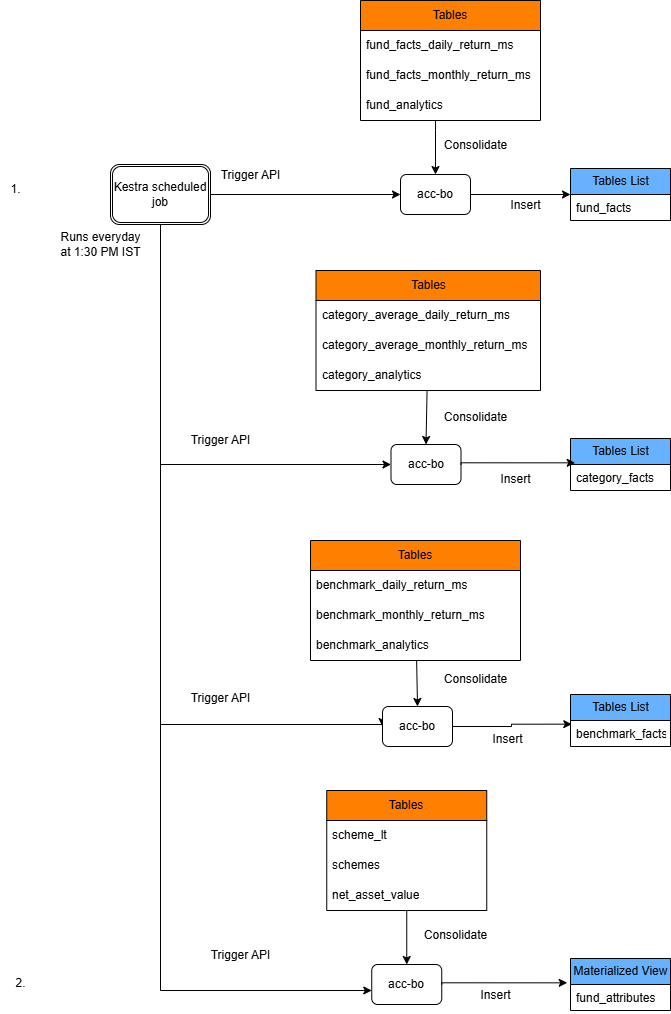

The diagram above was exported from draw.io. Its source (the exported page's mxGraphModel, read from the mxfile embedded in the PNG):
<mxGraphModel dx="1050" dy="565" grid="1" gridSize="10" guides="1" tooltips="1" connect="1" arrows="1" fold="1" page="1" pageScale="1" pageWidth="850" pageHeight="1100" math="0" shadow="0">
  <root>
    <mxCell id="0" />
    <mxCell id="1" parent="0" />
    <mxCell id="ArvW-Pej8HNX4VQ2azAv-1" value="" style="edgeStyle=orthogonalEdgeStyle;rounded=0;orthogonalLoop=1;jettySize=auto;html=1;" parent="1" source="ArvW-Pej8HNX4VQ2azAv-2" target="ArvW-Pej8HNX4VQ2azAv-4" edge="1">
      <mxGeometry relative="1" as="geometry" />
    </mxCell>
    <mxCell id="ArvW-Pej8HNX4VQ2azAv-43" style="edgeStyle=orthogonalEdgeStyle;rounded=0;orthogonalLoop=1;jettySize=auto;html=1;exitX=0.5;exitY=1;exitDx=0;exitDy=0;entryX=0;entryY=0.5;entryDx=0;entryDy=0;" parent="1" source="ArvW-Pej8HNX4VQ2azAv-2" target="ArvW-Pej8HNX4VQ2azAv-18" edge="1">
      <mxGeometry relative="1" as="geometry" />
    </mxCell>
    <mxCell id="ArvW-Pej8HNX4VQ2azAv-44" style="edgeStyle=orthogonalEdgeStyle;rounded=0;orthogonalLoop=1;jettySize=auto;html=1;exitX=0.25;exitY=1;exitDx=0;exitDy=0;entryX=0;entryY=0.5;entryDx=0;entryDy=0;" parent="1" source="ArvW-Pej8HNX4VQ2azAv-2" target="ArvW-Pej8HNX4VQ2azAv-31" edge="1">
      <mxGeometry relative="1" as="geometry">
        <Array as="points">
          <mxPoint x="190" y="234" />
          <mxPoint x="190" y="734" />
          <mxPoint x="412" y="734" />
        </Array>
      </mxGeometry>
    </mxCell>
    <mxCell id="ArvW-Pej8HNX4VQ2azAv-2" value="Kestra scheduled job" style="shape=ext;double=1;rounded=1;whiteSpace=wrap;html=1;" parent="1" vertex="1">
      <mxGeometry x="140" y="174" width="100" height="60" as="geometry" />
    </mxCell>
    <mxCell id="ArvW-Pej8HNX4VQ2azAv-4" value="acc-bo" style="whiteSpace=wrap;html=1;rounded=1;" parent="1" vertex="1">
      <mxGeometry x="430" y="184" width="70" height="40" as="geometry" />
    </mxCell>
    <mxCell id="ArvW-Pej8HNX4VQ2azAv-5" value="Trigger&amp;nbsp;API" style="text;html=1;align=center;verticalAlign=middle;resizable=0;points=[];autosize=1;strokeColor=none;fillColor=none;" parent="1" vertex="1">
      <mxGeometry x="240" y="170" width="80" height="30" as="geometry" />
    </mxCell>
    <mxCell id="BziGylHTax5cuXa0G01F-2" style="edgeStyle=orthogonalEdgeStyle;rounded=0;orthogonalLoop=1;jettySize=auto;html=1;exitX=1;exitY=0.5;exitDx=0;exitDy=0;entryX=0;entryY=0.5;entryDx=0;entryDy=0;" parent="1" source="ArvW-Pej8HNX4VQ2azAv-4" target="ArvW-Pej8HNX4VQ2azAv-8" edge="1">
      <mxGeometry relative="1" as="geometry">
        <mxPoint x="511.5" y="204" as="sourcePoint" />
      </mxGeometry>
    </mxCell>
    <mxCell id="ArvW-Pej8HNX4VQ2azAv-8" value="Tables List" style="swimlane;fontStyle=0;childLayout=stackLayout;horizontal=1;startSize=26;fillColor=#66B2FF;horizontalStack=0;resizeParent=1;resizeParentMax=0;resizeLast=0;collapsible=1;marginBottom=0;html=1;" parent="1" vertex="1">
      <mxGeometry x="600" y="178" width="100" height="52" as="geometry" />
    </mxCell>
    <mxCell id="ArvW-Pej8HNX4VQ2azAv-9" value="fund_facts" style="text;strokeColor=none;fillColor=none;align=left;verticalAlign=top;spacingLeft=4;spacingRight=4;overflow=hidden;rotatable=0;points=[[0,0.5],[1,0.5]];portConstraint=eastwest;whiteSpace=wrap;html=1;" parent="ArvW-Pej8HNX4VQ2azAv-8" vertex="1">
      <mxGeometry y="26" width="100" height="26" as="geometry" />
    </mxCell>
    <mxCell id="ArvW-Pej8HNX4VQ2azAv-10" value="Insert" style="text;html=1;align=center;verticalAlign=middle;resizable=0;points=[];autosize=1;strokeColor=none;fillColor=none;" parent="1" vertex="1">
      <mxGeometry x="530" y="200" width="50" height="30" as="geometry" />
    </mxCell>
    <mxCell id="ArvW-Pej8HNX4VQ2azAv-11" value="Tables" style="swimlane;fontStyle=0;childLayout=stackLayout;horizontal=1;startSize=30;horizontalStack=0;resizeParent=1;resizeParentMax=0;resizeLast=0;collapsible=1;marginBottom=0;whiteSpace=wrap;html=1;fillColor=#FF8000;" parent="1" vertex="1">
      <mxGeometry x="390" y="10" width="180" height="120" as="geometry" />
    </mxCell>
    <mxCell id="ArvW-Pej8HNX4VQ2azAv-12" value="fund_facts_daily_return_ms" style="text;strokeColor=none;fillColor=none;align=left;verticalAlign=middle;spacingLeft=4;spacingRight=4;overflow=hidden;points=[[0,0.5],[1,0.5]];portConstraint=eastwest;rotatable=0;whiteSpace=wrap;html=1;" parent="ArvW-Pej8HNX4VQ2azAv-11" vertex="1">
      <mxGeometry y="30" width="180" height="30" as="geometry" />
    </mxCell>
    <mxCell id="ArvW-Pej8HNX4VQ2azAv-13" value="fund_facts_monthly_return_ms" style="text;strokeColor=none;fillColor=none;align=left;verticalAlign=middle;spacingLeft=4;spacingRight=4;overflow=hidden;points=[[0,0.5],[1,0.5]];portConstraint=eastwest;rotatable=0;whiteSpace=wrap;html=1;" parent="ArvW-Pej8HNX4VQ2azAv-11" vertex="1">
      <mxGeometry y="60" width="180" height="30" as="geometry" />
    </mxCell>
    <mxCell id="ArvW-Pej8HNX4VQ2azAv-14" value="fund_analytics" style="text;strokeColor=none;fillColor=none;align=left;verticalAlign=middle;spacingLeft=4;spacingRight=4;overflow=hidden;points=[[0,0.5],[1,0.5]];portConstraint=eastwest;rotatable=0;whiteSpace=wrap;html=1;" parent="ArvW-Pej8HNX4VQ2azAv-11" vertex="1">
      <mxGeometry y="90" width="180" height="30" as="geometry" />
    </mxCell>
    <mxCell id="ArvW-Pej8HNX4VQ2azAv-16" value="Consolidate" style="text;html=1;align=center;verticalAlign=middle;resizable=0;points=[];autosize=1;strokeColor=none;fillColor=none;" parent="1" vertex="1">
      <mxGeometry x="460" y="140" width="90" height="30" as="geometry" />
    </mxCell>
    <mxCell id="ArvW-Pej8HNX4VQ2azAv-18" value="acc-bo" style="whiteSpace=wrap;html=1;rounded=1;" parent="1" vertex="1">
      <mxGeometry x="420.5" y="454" width="70" height="40" as="geometry" />
    </mxCell>
    <mxCell id="ArvW-Pej8HNX4VQ2azAv-21" value="Tables List" style="swimlane;fontStyle=0;childLayout=stackLayout;horizontal=1;startSize=26;fillColor=#66B2FF;horizontalStack=0;resizeParent=1;resizeParentMax=0;resizeLast=0;collapsible=1;marginBottom=0;html=1;" parent="1" vertex="1">
      <mxGeometry x="600" y="448" width="100" height="52" as="geometry" />
    </mxCell>
    <mxCell id="ArvW-Pej8HNX4VQ2azAv-22" value="category_facts" style="text;strokeColor=none;fillColor=none;align=left;verticalAlign=top;spacingLeft=4;spacingRight=4;overflow=hidden;rotatable=0;points=[[0,0.5],[1,0.5]];portConstraint=eastwest;whiteSpace=wrap;html=1;" parent="ArvW-Pej8HNX4VQ2azAv-21" vertex="1">
      <mxGeometry y="26" width="100" height="26" as="geometry" />
    </mxCell>
    <mxCell id="ArvW-Pej8HNX4VQ2azAv-23" value="Insert" style="text;html=1;align=center;verticalAlign=middle;resizable=0;points=[];autosize=1;strokeColor=none;fillColor=none;" parent="1" vertex="1">
      <mxGeometry x="520" y="474" width="50" height="30" as="geometry" />
    </mxCell>
    <mxCell id="BziGylHTax5cuXa0G01F-3" value="" style="rounded=0;orthogonalLoop=1;jettySize=auto;html=1;entryX=0.5;entryY=0;entryDx=0;entryDy=0;" parent="1" source="ArvW-Pej8HNX4VQ2azAv-25" target="ArvW-Pej8HNX4VQ2azAv-18" edge="1">
      <mxGeometry relative="1" as="geometry">
        <mxPoint x="455.5" y="444" as="targetPoint" />
      </mxGeometry>
    </mxCell>
    <mxCell id="ArvW-Pej8HNX4VQ2azAv-25" value="Tables" style="swimlane;fontStyle=0;childLayout=stackLayout;horizontal=1;startSize=30;horizontalStack=0;resizeParent=1;resizeParentMax=0;resizeLast=0;collapsible=1;marginBottom=0;whiteSpace=wrap;html=1;fillColor=#FF8000;" parent="1" vertex="1">
      <mxGeometry x="345.5" y="280" width="224.5" height="120" as="geometry" />
    </mxCell>
    <mxCell id="ArvW-Pej8HNX4VQ2azAv-26" value="category_average_daily_return_ms" style="text;strokeColor=none;fillColor=none;align=left;verticalAlign=middle;spacingLeft=4;spacingRight=4;overflow=hidden;points=[[0,0.5],[1,0.5]];portConstraint=eastwest;rotatable=0;whiteSpace=wrap;html=1;" parent="ArvW-Pej8HNX4VQ2azAv-25" vertex="1">
      <mxGeometry y="30" width="224.5" height="30" as="geometry" />
    </mxCell>
    <mxCell id="ArvW-Pej8HNX4VQ2azAv-27" value="category_average_monthly_return_ms" style="text;strokeColor=none;fillColor=none;align=left;verticalAlign=middle;spacingLeft=4;spacingRight=4;overflow=hidden;points=[[0,0.5],[1,0.5]];portConstraint=eastwest;rotatable=0;whiteSpace=wrap;html=1;" parent="ArvW-Pej8HNX4VQ2azAv-25" vertex="1">
      <mxGeometry y="60" width="224.5" height="30" as="geometry" />
    </mxCell>
    <mxCell id="ArvW-Pej8HNX4VQ2azAv-28" value="category_analytics" style="text;strokeColor=none;fillColor=none;align=left;verticalAlign=middle;spacingLeft=4;spacingRight=4;overflow=hidden;points=[[0,0.5],[1,0.5]];portConstraint=eastwest;rotatable=0;whiteSpace=wrap;html=1;" parent="ArvW-Pej8HNX4VQ2azAv-25" vertex="1">
      <mxGeometry y="90" width="224.5" height="30" as="geometry" />
    </mxCell>
    <mxCell id="ArvW-Pej8HNX4VQ2azAv-29" value="Consolidate" style="text;html=1;align=center;verticalAlign=middle;resizable=0;points=[];autosize=1;strokeColor=none;fillColor=none;" parent="1" vertex="1">
      <mxGeometry x="460" y="412" width="90" height="30" as="geometry" />
    </mxCell>
    <mxCell id="ArvW-Pej8HNX4VQ2azAv-31" value="acc-bo" style="whiteSpace=wrap;html=1;rounded=1;" parent="1" vertex="1">
      <mxGeometry x="412" y="716" width="70" height="40" as="geometry" />
    </mxCell>
    <mxCell id="ArvW-Pej8HNX4VQ2azAv-34" value="Tables List" style="swimlane;fontStyle=0;childLayout=stackLayout;horizontal=1;startSize=26;fillColor=#66B2FF;horizontalStack=0;resizeParent=1;resizeParentMax=0;resizeLast=0;collapsible=1;marginBottom=0;html=1;" parent="1" vertex="1">
      <mxGeometry x="600" y="704" width="100" height="52" as="geometry" />
    </mxCell>
    <mxCell id="ArvW-Pej8HNX4VQ2azAv-35" value="benchmark_facts" style="text;strokeColor=none;fillColor=none;align=left;verticalAlign=top;spacingLeft=4;spacingRight=4;overflow=hidden;rotatable=0;points=[[0,0.5],[1,0.5]];portConstraint=eastwest;whiteSpace=wrap;html=1;" parent="ArvW-Pej8HNX4VQ2azAv-34" vertex="1">
      <mxGeometry y="26" width="100" height="26" as="geometry" />
    </mxCell>
    <mxCell id="ArvW-Pej8HNX4VQ2azAv-36" value="Insert" style="text;html=1;align=center;verticalAlign=middle;resizable=0;points=[];autosize=1;strokeColor=none;fillColor=none;" parent="1" vertex="1">
      <mxGeometry x="511.5" y="734" width="50" height="30" as="geometry" />
    </mxCell>
    <mxCell id="BziGylHTax5cuXa0G01F-5" value="" style="rounded=0;orthogonalLoop=1;jettySize=auto;html=1;entryX=0.5;entryY=0;entryDx=0;entryDy=0;" parent="1" source="ArvW-Pej8HNX4VQ2azAv-38" target="ArvW-Pej8HNX4VQ2azAv-31" edge="1">
      <mxGeometry relative="1" as="geometry">
        <mxPoint x="447" y="704" as="targetPoint" />
      </mxGeometry>
    </mxCell>
    <mxCell id="ArvW-Pej8HNX4VQ2azAv-38" value="Tables" style="swimlane;fontStyle=0;childLayout=stackLayout;horizontal=1;startSize=30;horizontalStack=0;resizeParent=1;resizeParentMax=0;resizeLast=0;collapsible=1;marginBottom=0;whiteSpace=wrap;html=1;fillColor=#FF8000;" parent="1" vertex="1">
      <mxGeometry x="340" y="550" width="210" height="120" as="geometry">
        <mxRectangle x="560" y="570" width="80" height="30" as="alternateBounds" />
      </mxGeometry>
    </mxCell>
    <mxCell id="ArvW-Pej8HNX4VQ2azAv-39" value="benchmark_daily_return_ms" style="text;strokeColor=none;fillColor=none;align=left;verticalAlign=middle;spacingLeft=4;spacingRight=4;overflow=hidden;points=[[0,0.5],[1,0.5]];portConstraint=eastwest;rotatable=0;whiteSpace=wrap;html=1;" parent="ArvW-Pej8HNX4VQ2azAv-38" vertex="1">
      <mxGeometry y="30" width="210" height="30" as="geometry" />
    </mxCell>
    <mxCell id="ArvW-Pej8HNX4VQ2azAv-40" value="benchmark_monthly_return_ms" style="text;strokeColor=none;fillColor=none;align=left;verticalAlign=middle;spacingLeft=4;spacingRight=4;overflow=hidden;points=[[0,0.5],[1,0.5]];portConstraint=eastwest;rotatable=0;whiteSpace=wrap;html=1;" parent="ArvW-Pej8HNX4VQ2azAv-38" vertex="1">
      <mxGeometry y="60" width="210" height="30" as="geometry" />
    </mxCell>
    <mxCell id="ArvW-Pej8HNX4VQ2azAv-41" value="benchmark_analytics" style="text;strokeColor=none;fillColor=none;align=left;verticalAlign=middle;spacingLeft=4;spacingRight=4;overflow=hidden;points=[[0,0.5],[1,0.5]];portConstraint=eastwest;rotatable=0;whiteSpace=wrap;html=1;" parent="ArvW-Pej8HNX4VQ2azAv-38" vertex="1">
      <mxGeometry y="90" width="210" height="30" as="geometry" />
    </mxCell>
    <mxCell id="ArvW-Pej8HNX4VQ2azAv-42" value="Consolidate" style="text;html=1;align=center;verticalAlign=middle;resizable=0;points=[];autosize=1;strokeColor=none;fillColor=none;" parent="1" vertex="1">
      <mxGeometry x="460" y="674" width="90" height="30" as="geometry" />
    </mxCell>
    <mxCell id="ArvW-Pej8HNX4VQ2azAv-45" value="" style="edgeStyle=orthogonalEdgeStyle;rounded=0;orthogonalLoop=1;jettySize=auto;html=1;exitX=0.5;exitY=1;exitDx=0;exitDy=0;" parent="1" source="ArvW-Pej8HNX4VQ2azAv-2" target="ArvW-Pej8HNX4VQ2azAv-48" edge="1">
      <mxGeometry relative="1" as="geometry">
        <mxPoint x="240" y="994" as="sourcePoint" />
        <Array as="points">
          <mxPoint x="190" y="1000" />
        </Array>
      </mxGeometry>
    </mxCell>
    <mxCell id="ArvW-Pej8HNX4VQ2azAv-48" value="acc-bo" style="whiteSpace=wrap;html=1;rounded=1;" parent="1" vertex="1">
      <mxGeometry x="401.25" y="974" width="70" height="40" as="geometry" />
    </mxCell>
    <mxCell id="ArvW-Pej8HNX4VQ2azAv-49" value="Trigger&amp;nbsp;API" style="text;html=1;align=center;verticalAlign=middle;resizable=0;points=[];autosize=1;strokeColor=none;fillColor=none;" parent="1" vertex="1">
      <mxGeometry x="230" y="950" width="80" height="30" as="geometry" />
    </mxCell>
    <mxCell id="ArvW-Pej8HNX4VQ2azAv-52" value="Materialized View" style="swimlane;fontStyle=0;childLayout=stackLayout;horizontal=1;startSize=26;fillColor=#66B2FF;horizontalStack=0;resizeParent=1;resizeParentMax=0;resizeLast=0;collapsible=1;marginBottom=0;html=1;" parent="1" vertex="1">
      <mxGeometry x="600" y="968" width="100" height="52" as="geometry" />
    </mxCell>
    <mxCell id="ArvW-Pej8HNX4VQ2azAv-53" value="fund_attributes" style="text;strokeColor=none;fillColor=none;align=left;verticalAlign=top;spacingLeft=4;spacingRight=4;overflow=hidden;rotatable=0;points=[[0,0.5],[1,0.5]];portConstraint=eastwest;whiteSpace=wrap;html=1;" parent="ArvW-Pej8HNX4VQ2azAv-52" vertex="1">
      <mxGeometry y="26" width="100" height="26" as="geometry" />
    </mxCell>
    <mxCell id="ArvW-Pej8HNX4VQ2azAv-54" value="Insert" style="text;html=1;align=center;verticalAlign=middle;resizable=0;points=[];autosize=1;strokeColor=none;fillColor=none;" parent="1" vertex="1">
      <mxGeometry x="500" y="990" width="50" height="30" as="geometry" />
    </mxCell>
    <mxCell id="BziGylHTax5cuXa0G01F-8" value="" style="edgeStyle=orthogonalEdgeStyle;rounded=0;orthogonalLoop=1;jettySize=auto;html=1;entryX=0.5;entryY=0;entryDx=0;entryDy=0;" parent="1" source="ArvW-Pej8HNX4VQ2azAv-56" target="ArvW-Pej8HNX4VQ2azAv-48" edge="1">
      <mxGeometry relative="1" as="geometry">
        <mxPoint x="436.29999999999995" y="964" as="targetPoint" />
      </mxGeometry>
    </mxCell>
    <mxCell id="ArvW-Pej8HNX4VQ2azAv-56" value="Tables" style="swimlane;fontStyle=0;childLayout=stackLayout;horizontal=1;startSize=30;horizontalStack=0;resizeParent=1;resizeParentMax=0;resizeLast=0;collapsible=1;marginBottom=0;whiteSpace=wrap;html=1;fillColor=#FF8000;" parent="1" vertex="1">
      <mxGeometry x="356.25" y="800" width="160" height="120" as="geometry" />
    </mxCell>
    <mxCell id="ArvW-Pej8HNX4VQ2azAv-57" value="scheme_lt" style="text;strokeColor=none;fillColor=none;align=left;verticalAlign=middle;spacingLeft=4;spacingRight=4;overflow=hidden;points=[[0,0.5],[1,0.5]];portConstraint=eastwest;rotatable=0;whiteSpace=wrap;html=1;" parent="ArvW-Pej8HNX4VQ2azAv-56" vertex="1">
      <mxGeometry y="30" width="160" height="30" as="geometry" />
    </mxCell>
    <mxCell id="ArvW-Pej8HNX4VQ2azAv-58" value="schemes" style="text;strokeColor=none;fillColor=none;align=left;verticalAlign=middle;spacingLeft=4;spacingRight=4;overflow=hidden;points=[[0,0.5],[1,0.5]];portConstraint=eastwest;rotatable=0;whiteSpace=wrap;html=1;" parent="ArvW-Pej8HNX4VQ2azAv-56" vertex="1">
      <mxGeometry y="60" width="160" height="30" as="geometry" />
    </mxCell>
    <mxCell id="ArvW-Pej8HNX4VQ2azAv-59" value="net_asset_value" style="text;strokeColor=none;fillColor=none;align=left;verticalAlign=middle;spacingLeft=4;spacingRight=4;overflow=hidden;points=[[0,0.5],[1,0.5]];portConstraint=eastwest;rotatable=0;whiteSpace=wrap;html=1;" parent="ArvW-Pej8HNX4VQ2azAv-56" vertex="1">
      <mxGeometry y="90" width="160" height="30" as="geometry" />
    </mxCell>
    <mxCell id="ArvW-Pej8HNX4VQ2azAv-60" value="Consolidate" style="text;html=1;align=center;verticalAlign=middle;resizable=0;points=[];autosize=1;strokeColor=none;fillColor=none;" parent="1" vertex="1">
      <mxGeometry x="440" y="930" width="90" height="30" as="geometry" />
    </mxCell>
    <mxCell id="LunjIBNfsA3TyBP2e04h-1" value="Trigger&amp;nbsp;API" style="text;html=1;align=center;verticalAlign=middle;resizable=0;points=[];autosize=1;strokeColor=none;fillColor=none;" parent="1" vertex="1">
      <mxGeometry x="210" y="435" width="80" height="30" as="geometry" />
    </mxCell>
    <mxCell id="LunjIBNfsA3TyBP2e04h-2" value="Trigger&amp;nbsp;API" style="text;html=1;align=center;verticalAlign=middle;resizable=0;points=[];autosize=1;strokeColor=none;fillColor=none;" parent="1" vertex="1">
      <mxGeometry x="210" y="693" width="80" height="30" as="geometry" />
    </mxCell>
    <mxCell id="BziGylHTax5cuXa0G01F-1" style="edgeStyle=orthogonalEdgeStyle;rounded=0;orthogonalLoop=1;jettySize=auto;html=1;entryX=0.5;entryY=0;entryDx=0;entryDy=0;" parent="1" source="ArvW-Pej8HNX4VQ2azAv-11" target="ArvW-Pej8HNX4VQ2azAv-4" edge="1">
      <mxGeometry relative="1" as="geometry">
        <Array as="points">
          <mxPoint x="465" y="140" />
          <mxPoint x="465" y="140" />
        </Array>
        <mxPoint x="463.3219999999999" y="175.01999999999998" as="targetPoint" />
      </mxGeometry>
    </mxCell>
    <mxCell id="BziGylHTax5cuXa0G01F-4" style="edgeStyle=orthogonalEdgeStyle;rounded=0;orthogonalLoop=1;jettySize=auto;html=1;exitX=1;exitY=0.5;exitDx=0;exitDy=0;entryX=0.047;entryY=-0.064;entryDx=0;entryDy=0;entryPerimeter=0;" parent="1" source="ArvW-Pej8HNX4VQ2azAv-18" target="ArvW-Pej8HNX4VQ2azAv-22" edge="1">
      <mxGeometry relative="1" as="geometry">
        <Array as="points">
          <mxPoint x="491" y="472" />
        </Array>
        <mxPoint x="510" y="474" as="sourcePoint" />
      </mxGeometry>
    </mxCell>
    <mxCell id="BziGylHTax5cuXa0G01F-6" style="edgeStyle=orthogonalEdgeStyle;rounded=0;orthogonalLoop=1;jettySize=auto;html=1;exitX=1;exitY=0.5;exitDx=0;exitDy=0;entryX=0.013;entryY=0.141;entryDx=0;entryDy=0;entryPerimeter=0;" parent="1" source="ArvW-Pej8HNX4VQ2azAv-31" target="ArvW-Pej8HNX4VQ2azAv-35" edge="1">
      <mxGeometry relative="1" as="geometry">
        <mxPoint x="511.5" y="734" as="sourcePoint" />
      </mxGeometry>
    </mxCell>
    <mxCell id="BziGylHTax5cuXa0G01F-9" style="edgeStyle=orthogonalEdgeStyle;rounded=0;orthogonalLoop=1;jettySize=auto;html=1;exitX=1;exitY=0.5;exitDx=0;exitDy=0;entryX=-0.033;entryY=-0.064;entryDx=0;entryDy=0;entryPerimeter=0;" parent="1" source="ArvW-Pej8HNX4VQ2azAv-48" target="ArvW-Pej8HNX4VQ2azAv-53" edge="1">
      <mxGeometry relative="1" as="geometry">
        <Array as="points">
          <mxPoint x="471" y="992" />
        </Array>
        <mxPoint x="491.5" y="994" as="sourcePoint" />
      </mxGeometry>
    </mxCell>
    <mxCell id="7PVtHrXZWidbWONMOGcY-1" value="1." style="text;html=1;align=center;verticalAlign=middle;resizable=0;points=[];autosize=1;strokeColor=none;fillColor=none;" parent="1" vertex="1">
      <mxGeometry x="30" y="184" width="30" height="30" as="geometry" />
    </mxCell>
    <mxCell id="7PVtHrXZWidbWONMOGcY-2" value="2." style="text;html=1;align=center;verticalAlign=middle;resizable=0;points=[];autosize=1;strokeColor=none;fillColor=none;" parent="1" vertex="1">
      <mxGeometry x="35" y="978" width="30" height="30" as="geometry" />
    </mxCell>
    <mxCell id="UcsgpILL9GMtQWXYFDfP-1" value="Runs everyday&lt;br&gt;at 1:30 PM IST" style="text;html=1;align=center;verticalAlign=middle;resizable=0;points=[];autosize=1;strokeColor=none;fillColor=none;" parent="1" vertex="1">
      <mxGeometry x="80" y="234" width="100" height="40" as="geometry" />
    </mxCell>
  </root>
</mxGraphModel>